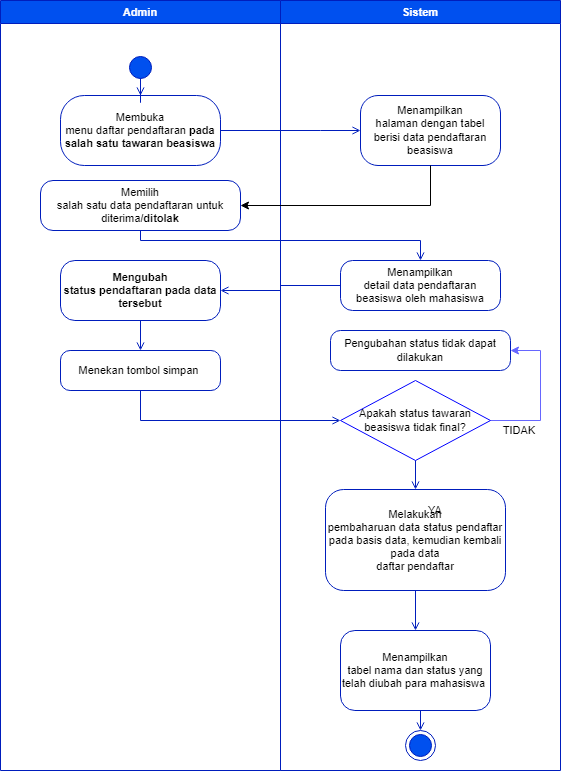

The diagram above was exported from draw.io. Its source (the exported page's mxGraphModel, read from the mxfile embedded in the PNG):
<mxGraphModel dx="3460" dy="2772" grid="1" gridSize="10" guides="1" tooltips="1" connect="1" arrows="1" fold="1" page="1" pageScale="1" pageWidth="827" pageHeight="1169" math="0" shadow="0">
  <root>
    <mxCell id="0" />
    <mxCell id="1" parent="0" />
    <mxCell id="2" value="Admin" style="swimlane;whiteSpace=wrap;fillColor=#0050ef;strokeColor=#001DBC;fontColor=#ffffff;startSize=23;fontSize=11;fontFamily=Helvetica;" vertex="1" parent="1">
      <mxGeometry x="1830" width="280" height="770" as="geometry">
        <mxRectangle x="200" y="682" width="90" height="23" as="alternateBounds" />
      </mxGeometry>
    </mxCell>
    <mxCell id="3" style="edgeStyle=orthogonalEdgeStyle;rounded=0;orthogonalLoop=1;jettySize=auto;html=1;fontColor=#000000;endArrow=open;endFill=0;fillColor=#0050ef;strokeColor=#001DBC;entryX=0.5;entryY=0;entryDx=0;entryDy=0;fontSize=11;fontFamily=Helvetica;" edge="1" parent="2" source="4" target="5">
      <mxGeometry relative="1" as="geometry">
        <mxPoint x="175.0000000000001" y="110" as="targetPoint" />
      </mxGeometry>
    </mxCell>
    <mxCell id="4" value="" style="ellipse;shape=startState;fillColor=#0050ef;strokeColor=#001DBC;fontColor=#ffffff;fontSize=11;fontFamily=Helvetica;" vertex="1" parent="2">
      <mxGeometry x="125" y="52" width="30" height="30" as="geometry" />
    </mxCell>
    <mxCell id="5" value="&lt;span lang=&quot;EN-US&quot; style=&quot;font-size: 11px; line-height: 115%;&quot;&gt;Membuka&lt;br style=&quot;font-size: 11px;&quot;&gt;menu daftar pendaftaran&lt;b style=&quot;font-size: 11px;&quot;&gt; pada salah satu tawaran beasiswa&lt;/b&gt;&lt;/span&gt;" style="rounded=1;whiteSpace=wrap;html=1;arcSize=34;strokeColor=#001DBC;fillColor=none;fontSize=11;fontFamily=Helvetica;" vertex="1" parent="2">
      <mxGeometry x="60" y="95" width="160" height="70" as="geometry" />
    </mxCell>
    <mxCell id="6" value="&lt;span lang=&quot;EN-US&quot; style=&quot;font-size: 11px; line-height: 115%;&quot;&gt;Memilih&lt;br style=&quot;font-size: 11px;&quot;&gt;salah satu data pendaftaran untuk diterima&lt;b style=&quot;font-size: 11px;&quot;&gt;/ditolak&lt;/b&gt;&lt;/span&gt;" style="whiteSpace=wrap;html=1;rounded=1;strokeColor=#001DBC;fillColor=none;arcSize=25;fontSize=11;fontFamily=Helvetica;" vertex="1" parent="2">
      <mxGeometry x="40" y="180" width="200" height="50" as="geometry" />
    </mxCell>
    <mxCell id="7" value="&lt;b style=&quot;font-size: 11px;&quot;&gt;&lt;span lang=&quot;EN-US&quot; style=&quot;font-size: 11px; line-height: 115%;&quot;&gt;Mengubah&lt;br style=&quot;font-size: 11px;&quot;&gt;status pendaftaran pada data tersebut&lt;/span&gt;&lt;/b&gt;" style="whiteSpace=wrap;html=1;rounded=1;strokeColor=#001DBC;fillColor=none;arcSize=24;fontSize=11;fontFamily=Helvetica;" vertex="1" parent="2">
      <mxGeometry x="60" y="260" width="160" height="60" as="geometry" />
    </mxCell>
    <mxCell id="8" value="&lt;font style=&quot;font-size: 11px;&quot;&gt;Menekan tombol simpan&amp;nbsp;&lt;/font&gt;" style="whiteSpace=wrap;html=1;rounded=1;strokeColor=#001DBC;fillColor=none;arcSize=24;fontSize=11;fontFamily=Helvetica;" vertex="1" parent="2">
      <mxGeometry x="60" y="350" width="160" height="40" as="geometry" />
    </mxCell>
    <mxCell id="9" style="edgeStyle=orthogonalEdgeStyle;rounded=0;orthogonalLoop=1;jettySize=auto;html=1;fontColor=#000000;endArrow=open;endFill=0;fillColor=#0050ef;strokeColor=#001DBC;entryX=0.5;entryY=0;entryDx=0;entryDy=0;exitX=0.5;exitY=1;exitDx=0;exitDy=0;fontSize=11;fontFamily=Helvetica;" edge="1" parent="2" source="7" target="8">
      <mxGeometry relative="1" as="geometry">
        <Array as="points" />
        <mxPoint x="350" y="290" as="sourcePoint" />
        <mxPoint x="230" y="290" as="targetPoint" />
      </mxGeometry>
    </mxCell>
    <mxCell id="10" value="Sistem" style="swimlane;whiteSpace=wrap;fillColor=#0050ef;strokeColor=#001DBC;fontColor=#ffffff;fontSize=11;fontFamily=Helvetica;" vertex="1" parent="1">
      <mxGeometry x="2110" width="280" height="770" as="geometry" />
    </mxCell>
    <mxCell id="11" value="&lt;span lang=&quot;EN-US&quot; style=&quot;font-size: 11px; line-height: 115%;&quot;&gt;Melakukan&lt;br style=&quot;font-size: 11px;&quot;&gt;pembaharuan data status pendaftar pada basis data, kemudian kembali pada data&lt;br style=&quot;font-size: 11px;&quot;&gt;daftar pendaftar&lt;/span&gt;" style="whiteSpace=wrap;html=1;rounded=1;strokeColor=#001DBC;fillColor=none;arcSize=18;fontSize=11;fontFamily=Helvetica;" vertex="1" parent="10">
      <mxGeometry x="45" y="489" width="180" height="101" as="geometry" />
    </mxCell>
    <mxCell id="12" style="edgeStyle=orthogonalEdgeStyle;rounded=0;orthogonalLoop=1;jettySize=auto;html=1;exitX=1;exitY=0.5;exitDx=0;exitDy=0;entryX=1;entryY=0.5;entryDx=0;entryDy=0;strokeColor=#6666FF;fontSize=11;fontFamily=Helvetica;" edge="1" parent="10" source="13" target="17">
      <mxGeometry relative="1" as="geometry">
        <Array as="points">
          <mxPoint x="260" y="420" />
          <mxPoint x="260" y="350" />
        </Array>
      </mxGeometry>
    </mxCell>
    <mxCell id="13" value="Apakah status tawaran beasiswa tidak final?" style="rhombus;whiteSpace=wrap;html=1;strokeColor=#0000FF;fontSize=11;fontFamily=Helvetica;" vertex="1" parent="10">
      <mxGeometry x="60" y="380" width="150" height="80" as="geometry" />
    </mxCell>
    <mxCell id="14" value="TIDAK" style="text;html=1;strokeColor=none;fillColor=none;align=center;verticalAlign=middle;whiteSpace=wrap;rounded=0;fontSize=11;fontFamily=Helvetica;" vertex="1" parent="10">
      <mxGeometry x="219" y="420" width="40" height="20" as="geometry" />
    </mxCell>
    <mxCell id="15" value="&lt;span lang=&quot;EN-US&quot; style=&quot;font-size: 11px; line-height: 115%;&quot;&gt;Menampilkan&lt;br style=&quot;font-size: 11px;&quot;&gt;tabel nama dan status yang telah diubah para mahasiswa&amp;nbsp;&lt;/span&gt;" style="whiteSpace=wrap;html=1;rounded=1;strokeColor=#001DBC;fillColor=none;arcSize=18;fontSize=11;fontFamily=Helvetica;" vertex="1" parent="10">
      <mxGeometry x="60" y="630" width="150" height="80" as="geometry" />
    </mxCell>
    <mxCell id="16" value="YA" style="text;html=1;strokeColor=none;fillColor=none;align=center;verticalAlign=middle;whiteSpace=wrap;rounded=0;fontSize=11;fontFamily=Helvetica;" vertex="1" parent="10">
      <mxGeometry x="135" y="500" width="40" height="20" as="geometry" />
    </mxCell>
    <mxCell id="17" value="&lt;font style=&quot;font-size: 11px;&quot;&gt;Pengubahan status tidak dapat dilakukan&lt;/font&gt;" style="whiteSpace=wrap;html=1;rounded=1;strokeColor=#001DBC;fillColor=none;arcSize=25;fontSize=11;fontFamily=Helvetica;" vertex="1" parent="10">
      <mxGeometry x="50" y="330" width="180" height="40" as="geometry" />
    </mxCell>
    <mxCell id="18" value="&lt;span lang=&quot;EN-US&quot; style=&quot;font-size: 11px; line-height: 115%;&quot;&gt;Menampilkan&lt;br style=&quot;font-size: 11px;&quot;&gt;detail data pendaftaran beasiswa oleh mahasiswa&lt;/span&gt;" style="whiteSpace=wrap;html=1;rounded=1;strokeColor=#001DBC;fillColor=none;arcSize=24;fontSize=11;fontFamily=Helvetica;" vertex="1" parent="10">
      <mxGeometry x="60" y="260" width="160" height="50" as="geometry" />
    </mxCell>
    <mxCell id="19" value="" style="ellipse;html=1;shape=endState;fillColor=#0050ef;strokeColor=#001DBC;fontColor=#ffffff;fontSize=11;fontFamily=Helvetica;" vertex="1" parent="10">
      <mxGeometry x="125" y="730" width="30" height="30" as="geometry" />
    </mxCell>
    <mxCell id="20" style="edgeStyle=orthogonalEdgeStyle;rounded=0;orthogonalLoop=1;jettySize=auto;html=1;fontColor=#000000;endArrow=open;endFill=0;fillColor=#0050ef;strokeColor=#001DBC;entryX=0.5;entryY=0;entryDx=0;entryDy=0;exitX=0.5;exitY=1;exitDx=0;exitDy=0;fontSize=11;fontFamily=Helvetica;" edge="1" parent="10" source="15" target="19">
      <mxGeometry relative="1" as="geometry">
        <Array as="points" />
        <mxPoint x="-140" y="599.9999999999995" as="sourcePoint" />
        <mxPoint x="-50" y="589.9999999999998" as="targetPoint" />
      </mxGeometry>
    </mxCell>
    <mxCell id="21" value="&lt;span lang=&quot;EN-US&quot; style=&quot;font-size: 11px; line-height: 115%;&quot;&gt;Menampilkan&lt;br style=&quot;font-size: 11px;&quot;&gt;halaman dengan tabel berisi data pendaftaran beasiswa&lt;/span&gt;" style="whiteSpace=wrap;html=1;rounded=1;strokeColor=#001DBC;fillColor=none;arcSize=25;fontSize=11;fontFamily=Helvetica;" vertex="1" parent="10">
      <mxGeometry x="80" y="95" width="140" height="70" as="geometry" />
    </mxCell>
    <mxCell id="22" style="edgeStyle=orthogonalEdgeStyle;rounded=0;orthogonalLoop=1;jettySize=auto;html=1;fontColor=#000000;endArrow=open;endFill=0;fillColor=#0050ef;strokeColor=#001DBC;entryX=0.5;entryY=0;entryDx=0;entryDy=0;exitX=0.5;exitY=1;exitDx=0;exitDy=0;fontSize=11;fontFamily=Helvetica;" edge="1" parent="10" source="13" target="11">
      <mxGeometry relative="1" as="geometry">
        <Array as="points" />
        <mxPoint x="-130" y="310" as="sourcePoint" />
        <mxPoint x="-130" y="360" as="targetPoint" />
      </mxGeometry>
    </mxCell>
    <mxCell id="23" style="edgeStyle=orthogonalEdgeStyle;rounded=0;orthogonalLoop=1;jettySize=auto;html=1;fontColor=#000000;endArrow=open;endFill=0;fillColor=#0050ef;strokeColor=#001DBC;entryX=0.5;entryY=0;entryDx=0;entryDy=0;exitX=0.5;exitY=1;exitDx=0;exitDy=0;fontSize=11;fontFamily=Helvetica;" edge="1" parent="10" source="11" target="15">
      <mxGeometry relative="1" as="geometry">
        <Array as="points" />
        <mxPoint x="-130" y="310" as="sourcePoint" />
        <mxPoint x="-130" y="360" as="targetPoint" />
      </mxGeometry>
    </mxCell>
    <mxCell id="24" style="edgeStyle=orthogonalEdgeStyle;rounded=0;orthogonalLoop=1;jettySize=auto;html=1;fontColor=#000000;endArrow=open;endFill=0;fillColor=#0050ef;strokeColor=#001DBC;fontSize=11;fontFamily=Helvetica;" edge="1" source="6" target="18" parent="1">
      <mxGeometry relative="1" as="geometry">
        <Array as="points">
          <mxPoint x="1970" y="240" />
          <mxPoint x="2250" y="240" />
        </Array>
      </mxGeometry>
    </mxCell>
    <mxCell id="25" style="edgeStyle=orthogonalEdgeStyle;rounded=0;orthogonalLoop=1;jettySize=auto;html=1;fontColor=#000000;endArrow=open;endFill=0;fillColor=#0050ef;strokeColor=#001DBC;entryX=1;entryY=0.5;entryDx=0;entryDy=0;exitX=0;exitY=0.5;exitDx=0;exitDy=0;fontSize=11;fontFamily=Helvetica;" edge="1" source="18" target="7" parent="1">
      <mxGeometry relative="1" as="geometry">
        <Array as="points" />
        <mxPoint x="2130" y="340" as="sourcePoint" />
        <mxPoint x="2260.0588235294117" y="270" as="targetPoint" />
      </mxGeometry>
    </mxCell>
    <mxCell id="26" style="edgeStyle=orthogonalEdgeStyle;rounded=0;orthogonalLoop=1;jettySize=auto;html=1;fontColor=#000000;endArrow=open;endFill=0;fillColor=#0050ef;strokeColor=#001DBC;exitX=1;exitY=0.5;exitDx=0;exitDy=0;entryX=0;entryY=0.5;entryDx=0;entryDy=0;fontSize=11;fontFamily=Helvetica;" edge="1" source="5" target="21" parent="1">
      <mxGeometry relative="1" as="geometry">
        <Array as="points">
          <mxPoint x="2150" y="130" />
          <mxPoint x="2150" y="130" />
        </Array>
        <mxPoint x="2050" y="210.05882352941194" as="sourcePoint" />
        <mxPoint x="2260.0588235294117" y="270" as="targetPoint" />
      </mxGeometry>
    </mxCell>
    <mxCell id="27" style="edgeStyle=orthogonalEdgeStyle;rounded=0;orthogonalLoop=1;jettySize=auto;html=1;fontColor=#000000;endArrow=open;endFill=0;fillColor=#0050ef;strokeColor=#001DBC;entryX=0;entryY=0.5;entryDx=0;entryDy=0;exitX=0.5;exitY=1;exitDx=0;exitDy=0;fontSize=11;fontFamily=Helvetica;" edge="1" source="8" target="13" parent="1">
      <mxGeometry relative="1" as="geometry">
        <Array as="points" />
        <mxPoint x="1980" y="310" as="sourcePoint" />
        <mxPoint x="1980" y="360" as="targetPoint" />
      </mxGeometry>
    </mxCell>
    <mxCell id="28" style="edgeStyle=orthogonalEdgeStyle;rounded=0;orthogonalLoop=1;jettySize=auto;html=1;exitX=0.5;exitY=1;exitDx=0;exitDy=0;entryX=1;entryY=0.5;entryDx=0;entryDy=0;fontFamily=Helvetica;fontSize=11;" edge="1" source="21" target="6" parent="1">
      <mxGeometry relative="1" as="geometry" />
    </mxCell>
  </root>
</mxGraphModel>